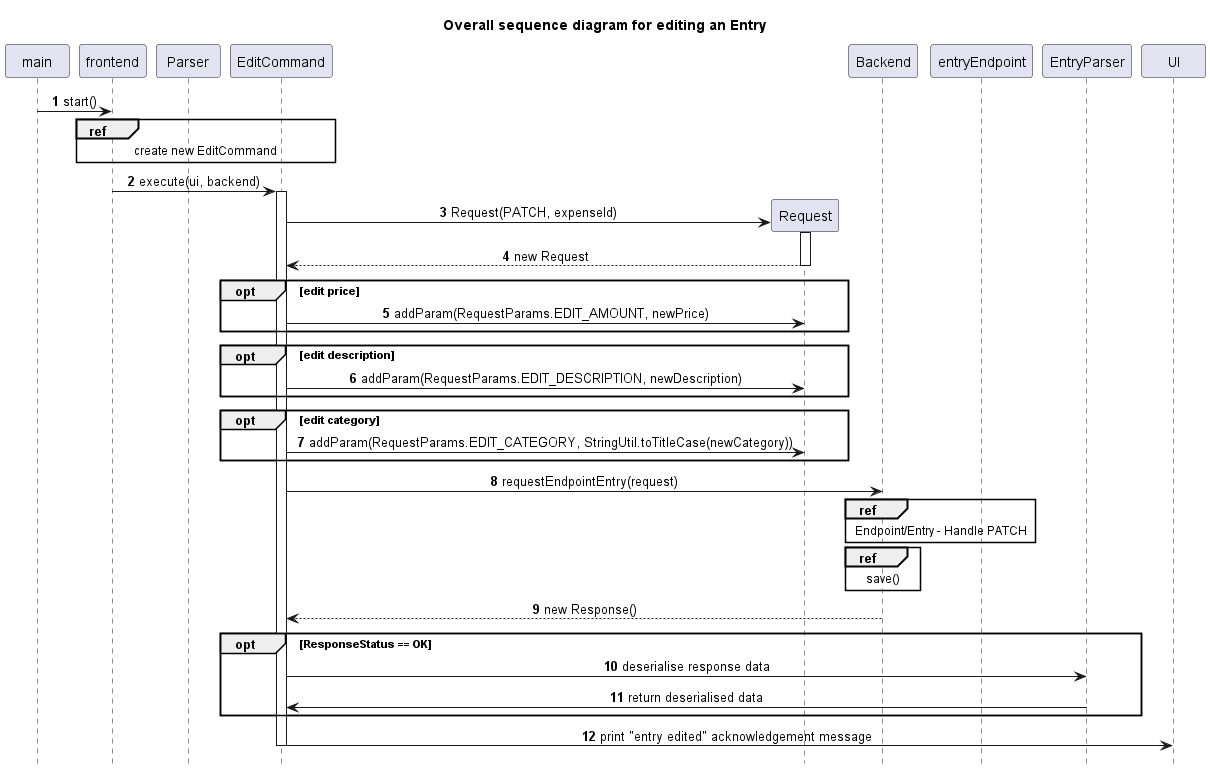

The diagram above was rendered by PlantUML. Its source (embedded in the PNG):
@startuml
!include Style.puml

autonumber
title Overall sequence diagram for editing an Entry

main -> frontend: start()
ref over frontend, Parser, EditCommand : create new EditCommand

'EXECUTE
frontend -> EditCommand ++ : execute(ui, backend)
EditCommand -> Request ** : Request(PATCH, expenseId)
activate Request
return new Request
opt edit price
    EditCommand -> Request : addParam(RequestParams.EDIT_AMOUNT, newPrice)
end
opt edit description
    EditCommand -> Request : addParam(RequestParams.EDIT_DESCRIPTION, newDescription)
end
opt edit category
    EditCommand -> Request : addParam(RequestParams.EDIT_CATEGORY, StringUtil.toTitleCase(newCategory))
end
EditCommand -> Backend : requestEndpointEntry(request)
ref over Backend, entryEndpoint : Endpoint/Entry - Handle PATCH
ref over Backend : save()
Backend --> EditCommand : new Response()
opt ResponseStatus == OK
    EditCommand -> EntryParser : deserialise response data
    EntryParser -> EditCommand : return deserialised data
end
EditCommand -> UI --: print "entry edited" acknowledgement message
@enduml